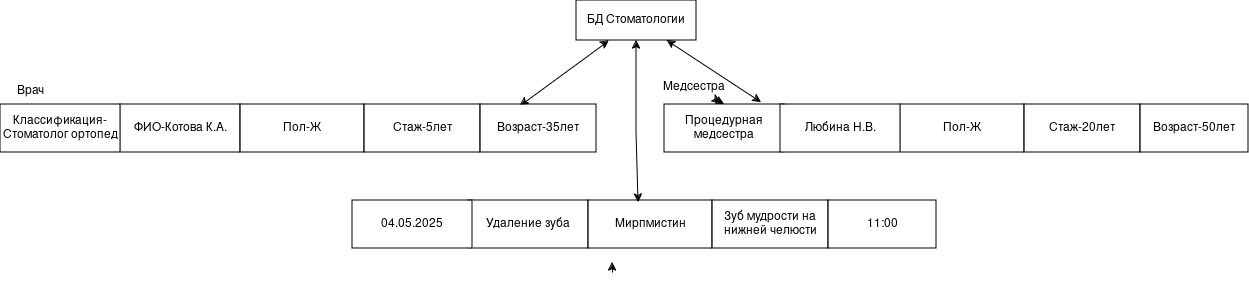

The diagram above was exported from draw.io. Its source (the exported page's mxGraphModel, read from the mxfile embedded in the PNG):
<mxGraphModel dx="2465" dy="822" grid="1" gridSize="4" guides="1" tooltips="1" connect="1" arrows="1" fold="1" page="1" pageScale="1" pageWidth="827" pageHeight="1169" math="0" shadow="0">
  <root>
    <mxCell id="0" />
    <mxCell id="1" parent="0" />
    <mxCell id="EEaISXZ2VQLPRAfeqgzK-6" edge="1" parent="1" style="edgeStyle=orthogonalEdgeStyle;rounded=0;orthogonalLoop=1;jettySize=auto;html=1;exitX=1;exitY=1;exitDx=0;exitDy=0;entryX=1;entryY=0.75;entryDx=0;entryDy=0;">
      <mxGeometry relative="1" as="geometry">
        <mxPoint x="440" y="280" as="sourcePoint" />
        <mxPoint x="440" y="270" as="targetPoint" />
      </mxGeometry>
    </mxCell>
    <mxCell id="EEaISXZ2VQLPRAfeqgzK-7" parent="1" style="whiteSpace=wrap;html=1;" value="БД Стоматологии" vertex="1">
      <mxGeometry height="40" width="120" x="404" y="8" as="geometry" />
    </mxCell>
    <mxCell id="EEaISXZ2VQLPRAfeqgzK-10" parent="1" style="whiteSpace=wrap;html=1;" value="ФИО-Котова К.А." vertex="1">
      <mxGeometry height="48" width="120" x="-52" y="112" as="geometry" />
    </mxCell>
    <mxCell id="EEaISXZ2VQLPRAfeqgzK-11" parent="1" style="whiteSpace=wrap;html=1;" value="Пол-Ж" vertex="1">
      <mxGeometry height="48" width="124" x="68" y="112" as="geometry" />
    </mxCell>
    <mxCell id="EEaISXZ2VQLPRAfeqgzK-12" parent="1" style="whiteSpace=wrap;html=1;" value="Стаж-5лет" vertex="1">
      <mxGeometry height="48" width="116" x="192" y="112" as="geometry" />
    </mxCell>
    <mxCell id="EEaISXZ2VQLPRAfeqgzK-13" parent="1" style="whiteSpace=wrap;html=1;" value="Классификация-Стоматолог ортопед" vertex="1">
      <mxGeometry height="48" width="120" x="-172" y="112" as="geometry" />
    </mxCell>
    <mxCell id="EEaISXZ2VQLPRAfeqgzK-15" parent="1" style="whiteSpace=wrap;html=1;" value="Пол-Ж" vertex="1">
      <mxGeometry height="48" width="124" x="728" y="112" as="geometry" />
    </mxCell>
    <mxCell id="EEaISXZ2VQLPRAfeqgzK-16" parent="1" style="whiteSpace=wrap;html=1;" value="Стаж-20лет" vertex="1">
      <mxGeometry height="48" width="116" x="852" y="112" as="geometry" />
    </mxCell>
    <mxCell id="EEaISXZ2VQLPRAfeqgzK-17" parent="1" style="whiteSpace=wrap;html=1;" value="Процедурная медсестра" vertex="1">
      <mxGeometry height="48" width="120" x="492" y="112" as="geometry" />
    </mxCell>
    <mxCell id="EEaISXZ2VQLPRAfeqgzK-19" parent="1" style="whiteSpace=wrap;html=1;" value="Возраст-50лет" vertex="1">
      <mxGeometry height="48" width="108" x="968" y="112" as="geometry" />
    </mxCell>
    <mxCell id="EEaISXZ2VQLPRAfeqgzK-21" edge="1" parent="1" style="endArrow=classic;startArrow=classic;html=1;rounded=0;exitX=0.333;exitY=0.021;exitDx=0;exitDy=0;exitPerimeter=0;" target="EEaISXZ2VQLPRAfeqgzK-7" value="">
      <mxGeometry height="50" relative="1" width="50" as="geometry">
        <Array as="points" />
        <mxPoint x="347.96000000000004" y="113.00800000000004" as="sourcePoint" />
        <mxPoint x="550" y="220" as="targetPoint" />
      </mxGeometry>
    </mxCell>
    <mxCell id="EEaISXZ2VQLPRAfeqgzK-22" edge="1" parent="1" source="EEaISXZ2VQLPRAfeqgzK-17" style="endArrow=classic;startArrow=classic;html=1;rounded=0;exitX=0.808;exitY=-0.042;exitDx=0;exitDy=0;exitPerimeter=0;" target="EEaISXZ2VQLPRAfeqgzK-7" value="">
      <mxGeometry height="50" relative="1" width="50" as="geometry">
        <Array as="points" />
        <mxPoint x="268" y="116" as="sourcePoint" />
        <mxPoint x="324" y="52" as="targetPoint" />
      </mxGeometry>
    </mxCell>
    <mxCell id="EEaISXZ2VQLPRAfeqgzK-23" parent="1" style="whiteSpace=wrap;html=1;" value="Удаление зуба" vertex="1">
      <mxGeometry height="48" width="120" x="296" y="208" as="geometry" />
    </mxCell>
    <mxCell id="EEaISXZ2VQLPRAfeqgzK-24" parent="1" style="whiteSpace=wrap;html=1;" value="Мирпмистин" vertex="1">
      <mxGeometry height="48" width="124" x="416" y="208" as="geometry" />
    </mxCell>
    <mxCell id="EEaISXZ2VQLPRAfeqgzK-25" parent="1" style="whiteSpace=wrap;html=1;" value="Зуб мудрости на нижней челюсти" vertex="1">
      <mxGeometry height="48" width="116" x="540" y="208" as="geometry" />
    </mxCell>
    <mxCell id="EEaISXZ2VQLPRAfeqgzK-26" parent="1" style="whiteSpace=wrap;html=1;" value="04.05.2025" vertex="1">
      <mxGeometry height="48" width="120" x="180" y="208" as="geometry" />
    </mxCell>
    <mxCell id="EEaISXZ2VQLPRAfeqgzK-27" parent="1" style="whiteSpace=wrap;html=1;" value="11:00" vertex="1">
      <mxGeometry height="48" width="108" x="656" y="208" as="geometry" />
    </mxCell>
    <mxCell id="EEaISXZ2VQLPRAfeqgzK-28" edge="1" parent="1" source="EEaISXZ2VQLPRAfeqgzK-24" style="endArrow=classic;startArrow=classic;html=1;rounded=0;entryX=0.5;entryY=1;entryDx=0;entryDy=0;exitX=0.403;exitY=0.042;exitDx=0;exitDy=0;exitPerimeter=0;" target="EEaISXZ2VQLPRAfeqgzK-7" value="">
      <mxGeometry height="50" relative="1" width="50" as="geometry">
        <Array as="points">
          <mxPoint x="464" y="140" />
        </Array>
        <mxPoint x="588" y="438" as="sourcePoint" />
        <mxPoint x="638" y="388" as="targetPoint" />
      </mxGeometry>
    </mxCell>
    <mxCell id="EEaISXZ2VQLPRAfeqgzK-29" parent="1" style="text;html=1;whiteSpace=wrap;strokeColor=none;fillColor=none;align=center;verticalAlign=middle;rounded=0;" value="Врач" vertex="1">
      <mxGeometry height="30" width="60" x="-172" y="84" as="geometry" />
    </mxCell>
    <mxCell id="EEaISXZ2VQLPRAfeqgzK-31" edge="1" parent="1" source="EEaISXZ2VQLPRAfeqgzK-17" style="endArrow=classic;startArrow=classic;html=1;rounded=0;exitX=0.5;exitY=0;exitDx=0;exitDy=0;" target="EEaISXZ2VQLPRAfeqgzK-30" value="">
      <mxGeometry height="50" relative="1" width="50" as="geometry">
        <Array as="points" />
        <mxPoint x="552" y="112" as="sourcePoint" />
        <mxPoint x="484" y="48" as="targetPoint" />
      </mxGeometry>
    </mxCell>
    <mxCell id="EEaISXZ2VQLPRAfeqgzK-30" parent="1" style="text;html=1;whiteSpace=wrap;strokeColor=none;fillColor=none;align=center;verticalAlign=middle;rounded=0;" value="Медсестра" vertex="1">
      <mxGeometry height="30" width="60" x="492" y="80" as="geometry" />
    </mxCell>
    <mxCell id="EEaISXZ2VQLPRAfeqgzK-33" parent="1" style="whiteSpace=wrap;html=1;" value="Возраст-35лет" vertex="1">
      <mxGeometry height="48" width="116" x="308" y="112" as="geometry" />
    </mxCell>
    <mxCell id="EEaISXZ2VQLPRAfeqgzK-34" parent="1" style="whiteSpace=wrap;html=1;" value="Любина Н.В." vertex="1">
      <mxGeometry height="48" width="120" x="608" y="112" as="geometry" />
    </mxCell>
  </root>
</mxGraphModel>